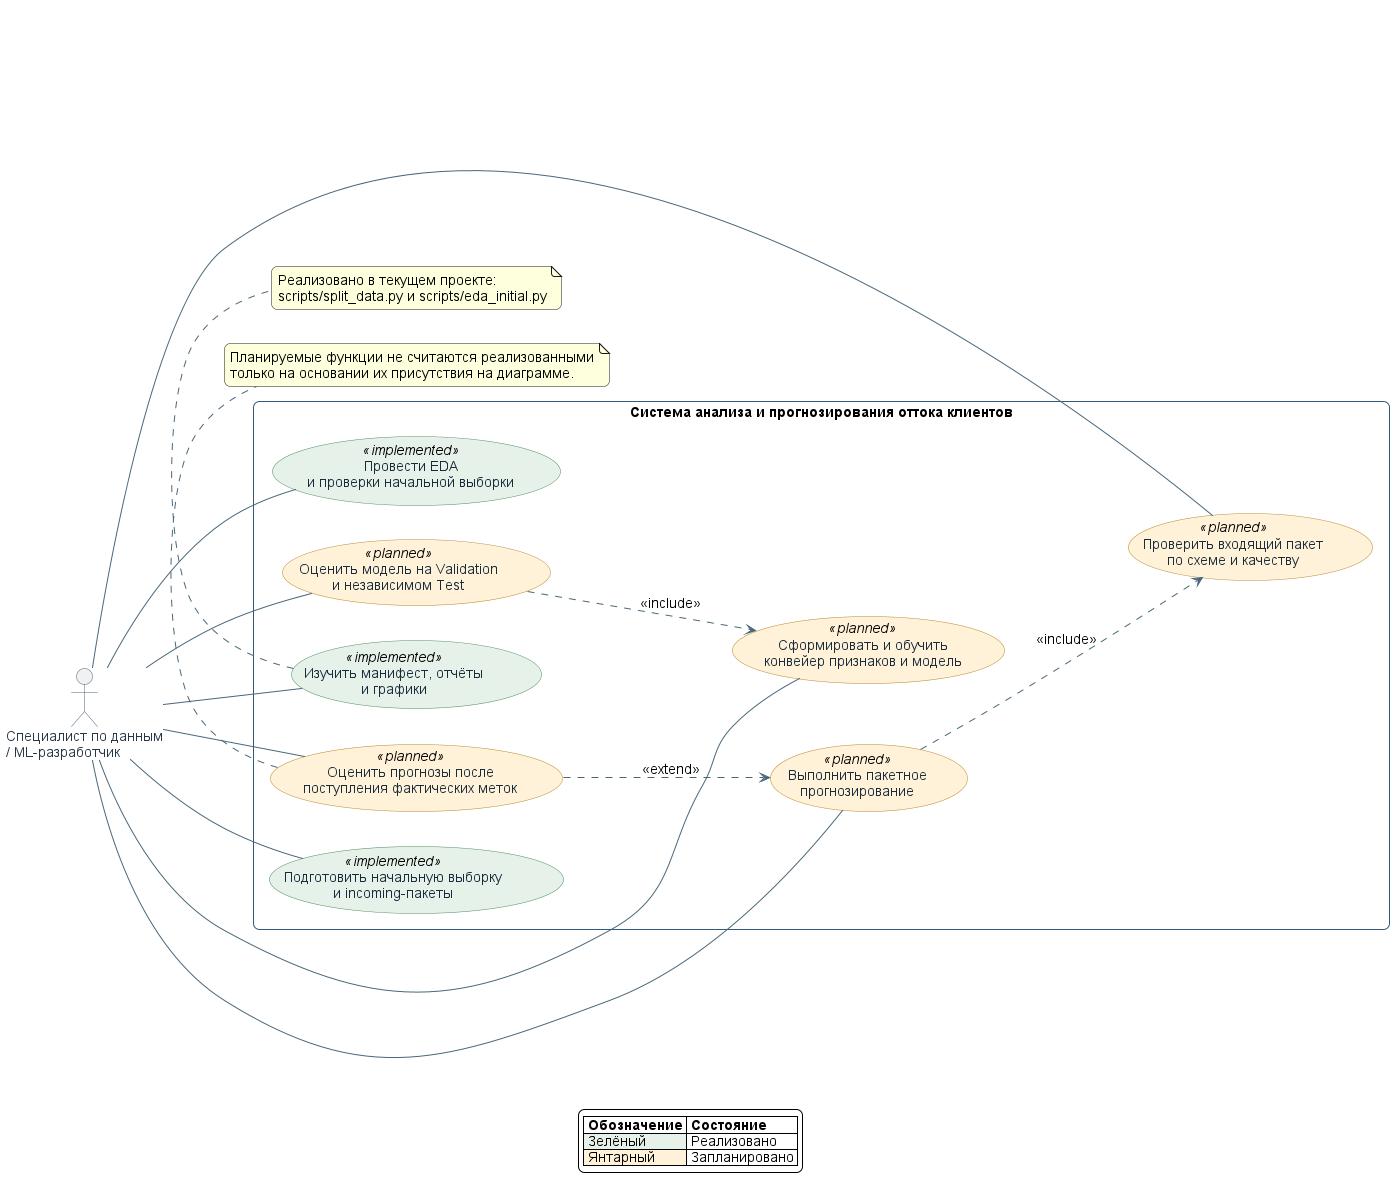

The diagram above was rendered by PlantUML. Its source (embedded in the PNG):
@startuml
' UML Use Case: implemented capabilities and planned target functions
left to right direction
skinparam backgroundColor #FFFFFF
skinparam shadowing false
skinparam roundcorner 12
skinparam defaultFontName Arial
skinparam defaultFontSize 14
skinparam ArrowColor #496779
skinparam ActorBorderColor #526579
skinparam ActorFontColor #263746
skinparam UsecaseBorderColor #315A7D
skinparam UsecaseFontColor #172B3A
skinparam packageBorderColor #315A7D
skinparam packageFontColor #17324D
skinparam usecase {
  BackgroundColor<<implemented>> #E6F2E9
  BorderColor<<implemented>> #4C8A5B
  BackgroundColor<<planned>> #FFF2D8
  BorderColor<<planned>> #B8892E
}

actor "Специалист по данным\n/ ML-разработчик" as Analyst

rectangle "Система анализа и прогнозирования оттока клиентов" {
  usecase "Подготовить начальную выборку\nи incoming-пакеты" as UC_Split <<implemented>>
  usecase "Провести EDA\nи проверки начальной выборки" as UC_EDA <<implemented>>
  usecase "Изучить манифест, отчёты\nи графики" as UC_Reports <<implemented>>

  usecase "Проверить входящий пакет\nпо схеме и качеству" as UC_Validate <<planned>>
  usecase "Сформировать и обучить\nконвейер признаков и модель" as UC_Train <<planned>>
  usecase "Оценить модель на Validation\nи независимом Test" as UC_Evaluate <<planned>>
  usecase "Выполнить пакетное\nпрогнозирование" as UC_Predict <<planned>>
  usecase "Оценить прогнозы после\nпоступления фактических меток" as UC_Delayed <<planned>>
}

Analyst -- UC_Split
Analyst -- UC_EDA
Analyst -- UC_Reports
Analyst -- UC_Validate
Analyst -- UC_Train
Analyst -- UC_Evaluate
Analyst -- UC_Predict
Analyst -- UC_Delayed

UC_Predict ..> UC_Validate : <<include>>
UC_Evaluate ..> UC_Train : <<include>>
UC_Delayed ..> UC_Predict : <<extend>>

note bottom of UC_Reports
  Реализовано в текущем проекте:
  scripts/split_data.py и scripts/eda_initial.py
end note

note bottom of UC_Delayed
  Планируемые функции не считаются реализованными
  только на основании их присутствия на диаграмме.
end note

legend bottom
  |= Обозначение |= Состояние |
  |<#E6F2E9> Зелёный | Реализовано |
  |<#FFF2D8> Янтарный | Запланировано |
endlegend
@enduml